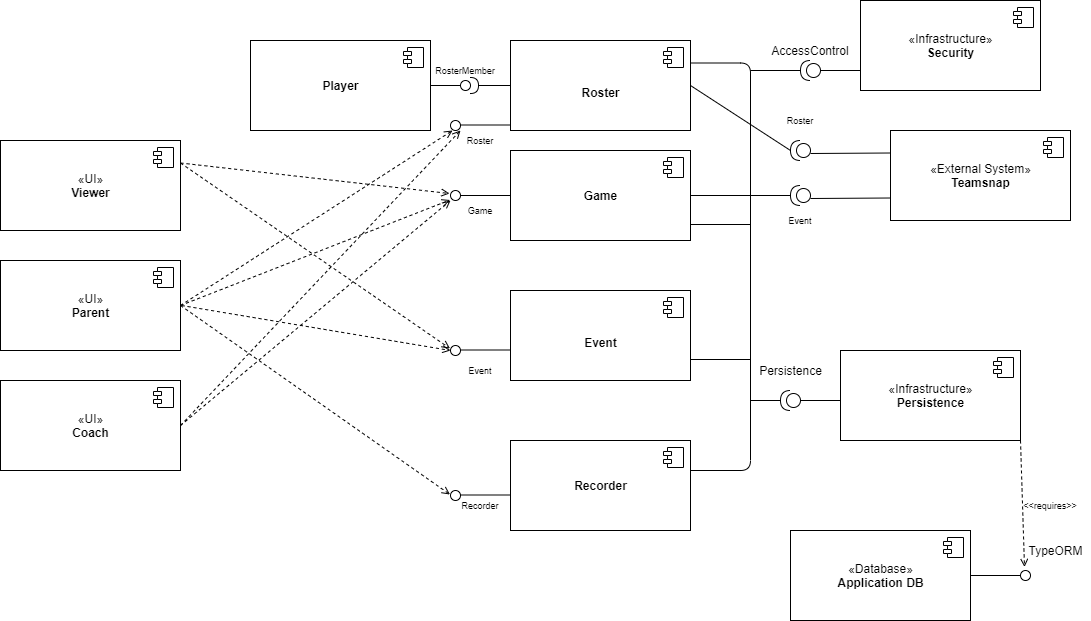

The diagram above was exported from draw.io. Its source (the exported page's mxGraphModel, read from the mxfile embedded in the PNG):
<mxGraphModel dx="1422" dy="714" grid="1" gridSize="10" guides="1" tooltips="1" connect="1" arrows="1" fold="1" page="1" pageScale="1" pageWidth="1100" pageHeight="850" math="0" shadow="0">
  <root>
    <mxCell id="0" />
    <mxCell id="1" parent="0" />
    <mxCell id="bq_mdH0ftD6UGVtrS2-d-17" value="&lt;br&gt;&lt;b&gt;Roster&lt;/b&gt;" style="html=1;dropTarget=0;" parent="1" vertex="1">
      <mxGeometry x="520" y="120" width="180" height="90" as="geometry" />
    </mxCell>
    <mxCell id="bq_mdH0ftD6UGVtrS2-d-18" value="" style="shape=component;jettyWidth=8;jettyHeight=4;" parent="bq_mdH0ftD6UGVtrS2-d-17" vertex="1">
      <mxGeometry x="1" width="20" height="20" relative="1" as="geometry">
        <mxPoint x="-27" y="7" as="offset" />
      </mxGeometry>
    </mxCell>
    <mxCell id="bq_mdH0ftD6UGVtrS2-d-19" value="«Database»&lt;br&gt;&lt;b&gt;Application DB&lt;/b&gt;" style="html=1;dropTarget=0;" parent="1" vertex="1">
      <mxGeometry x="800" y="610" width="180" height="90" as="geometry" />
    </mxCell>
    <mxCell id="bq_mdH0ftD6UGVtrS2-d-20" value="" style="shape=component;jettyWidth=8;jettyHeight=4;" parent="bq_mdH0ftD6UGVtrS2-d-19" vertex="1">
      <mxGeometry x="1" width="20" height="20" relative="1" as="geometry">
        <mxPoint x="-27" y="7" as="offset" />
      </mxGeometry>
    </mxCell>
    <mxCell id="bq_mdH0ftD6UGVtrS2-d-21" value="&lt;b&gt;Game&lt;/b&gt;" style="html=1;dropTarget=0;" parent="1" vertex="1">
      <mxGeometry x="520" y="230" width="180" height="90" as="geometry" />
    </mxCell>
    <mxCell id="bq_mdH0ftD6UGVtrS2-d-22" value="" style="shape=component;jettyWidth=8;jettyHeight=4;" parent="bq_mdH0ftD6UGVtrS2-d-21" vertex="1">
      <mxGeometry x="1" width="20" height="20" relative="1" as="geometry">
        <mxPoint x="-27" y="7" as="offset" />
      </mxGeometry>
    </mxCell>
    <mxCell id="bq_mdH0ftD6UGVtrS2-d-23" value="&lt;br&gt;&lt;b&gt;Event&lt;/b&gt;" style="html=1;dropTarget=0;" parent="1" vertex="1">
      <mxGeometry x="520" y="370" width="180" height="90" as="geometry" />
    </mxCell>
    <mxCell id="bq_mdH0ftD6UGVtrS2-d-24" value="" style="shape=component;jettyWidth=8;jettyHeight=4;" parent="bq_mdH0ftD6UGVtrS2-d-23" vertex="1">
      <mxGeometry x="1" width="20" height="20" relative="1" as="geometry">
        <mxPoint x="-27" y="7" as="offset" />
      </mxGeometry>
    </mxCell>
    <mxCell id="bq_mdH0ftD6UGVtrS2-d-25" value="«External System»&lt;br&gt;&lt;b&gt;Teamsnap&lt;/b&gt;" style="html=1;dropTarget=0;" parent="1" vertex="1">
      <mxGeometry x="900" y="210" width="180" height="90" as="geometry" />
    </mxCell>
    <mxCell id="bq_mdH0ftD6UGVtrS2-d-26" value="" style="shape=component;jettyWidth=8;jettyHeight=4;" parent="bq_mdH0ftD6UGVtrS2-d-25" vertex="1">
      <mxGeometry x="1" width="20" height="20" relative="1" as="geometry">
        <mxPoint x="-27" y="7" as="offset" />
      </mxGeometry>
    </mxCell>
    <mxCell id="bq_mdH0ftD6UGVtrS2-d-43" value="«UI»&lt;br&gt;&lt;b&gt;Coach&lt;/b&gt;" style="html=1;dropTarget=0;" parent="1" vertex="1">
      <mxGeometry x="10" y="460" width="180" height="90" as="geometry" />
    </mxCell>
    <mxCell id="bq_mdH0ftD6UGVtrS2-d-44" value="" style="shape=component;jettyWidth=8;jettyHeight=4;" parent="bq_mdH0ftD6UGVtrS2-d-43" vertex="1">
      <mxGeometry x="1" width="20" height="20" relative="1" as="geometry">
        <mxPoint x="-27" y="7" as="offset" />
      </mxGeometry>
    </mxCell>
    <mxCell id="bq_mdH0ftD6UGVtrS2-d-46" value="«UI»&lt;br&gt;&lt;b&gt;Parent&lt;/b&gt;" style="html=1;dropTarget=0;" parent="1" vertex="1">
      <mxGeometry x="10" y="340" width="180" height="90" as="geometry" />
    </mxCell>
    <mxCell id="bq_mdH0ftD6UGVtrS2-d-47" value="" style="shape=component;jettyWidth=8;jettyHeight=4;" parent="bq_mdH0ftD6UGVtrS2-d-46" vertex="1">
      <mxGeometry x="1" width="20" height="20" relative="1" as="geometry">
        <mxPoint x="-27" y="7" as="offset" />
      </mxGeometry>
    </mxCell>
    <mxCell id="bq_mdH0ftD6UGVtrS2-d-48" value="«UI»&lt;br&gt;&lt;b&gt;Viewer&lt;/b&gt;" style="html=1;dropTarget=0;" parent="1" vertex="1">
      <mxGeometry x="10" y="220" width="180" height="90" as="geometry" />
    </mxCell>
    <mxCell id="bq_mdH0ftD6UGVtrS2-d-49" value="" style="shape=component;jettyWidth=8;jettyHeight=4;" parent="bq_mdH0ftD6UGVtrS2-d-48" vertex="1">
      <mxGeometry x="1" width="20" height="20" relative="1" as="geometry">
        <mxPoint x="-27" y="7" as="offset" />
      </mxGeometry>
    </mxCell>
    <mxCell id="bq_mdH0ftD6UGVtrS2-d-50" value="«Infrastructure»&lt;br&gt;&lt;b&gt;Persistence&lt;/b&gt;" style="html=1;dropTarget=0;" parent="1" vertex="1">
      <mxGeometry x="850" y="430" width="180" height="90" as="geometry" />
    </mxCell>
    <mxCell id="bq_mdH0ftD6UGVtrS2-d-51" value="" style="shape=component;jettyWidth=8;jettyHeight=4;" parent="bq_mdH0ftD6UGVtrS2-d-50" vertex="1">
      <mxGeometry x="1" width="20" height="20" relative="1" as="geometry">
        <mxPoint x="-27" y="7" as="offset" />
      </mxGeometry>
    </mxCell>
    <mxCell id="bq_mdH0ftD6UGVtrS2-d-56" value="&lt;b&gt;Player&lt;/b&gt;" style="html=1;dropTarget=0;" parent="1" vertex="1">
      <mxGeometry x="260" y="120" width="180" height="90" as="geometry" />
    </mxCell>
    <mxCell id="bq_mdH0ftD6UGVtrS2-d-57" value="" style="shape=component;jettyWidth=8;jettyHeight=4;" parent="bq_mdH0ftD6UGVtrS2-d-56" vertex="1">
      <mxGeometry x="1" width="20" height="20" relative="1" as="geometry">
        <mxPoint x="-27" y="7" as="offset" />
      </mxGeometry>
    </mxCell>
    <mxCell id="bq_mdH0ftD6UGVtrS2-d-58" value="&lt;b&gt;Recorder&lt;/b&gt;" style="html=1;dropTarget=0;" parent="1" vertex="1">
      <mxGeometry x="520" y="520" width="180" height="90" as="geometry" />
    </mxCell>
    <mxCell id="bq_mdH0ftD6UGVtrS2-d-59" value="" style="shape=component;jettyWidth=8;jettyHeight=4;" parent="bq_mdH0ftD6UGVtrS2-d-58" vertex="1">
      <mxGeometry x="1" width="20" height="20" relative="1" as="geometry">
        <mxPoint x="-27" y="7" as="offset" />
      </mxGeometry>
    </mxCell>
    <mxCell id="bq_mdH0ftD6UGVtrS2-d-75" value="" style="shape=providedRequiredInterface;html=1;verticalLabelPosition=bottom;rotation=-180;" parent="1" vertex="1">
      <mxGeometry x="800" y="220" width="20" height="20" as="geometry" />
    </mxCell>
    <mxCell id="bq_mdH0ftD6UGVtrS2-d-82" value="" style="shape=providedRequiredInterface;html=1;verticalLabelPosition=bottom;rotation=-180;" parent="1" vertex="1">
      <mxGeometry x="800" y="265" width="20" height="20" as="geometry" />
    </mxCell>
    <mxCell id="bq_mdH0ftD6UGVtrS2-d-94" value="" style="rounded=0;orthogonalLoop=1;jettySize=auto;html=1;endArrow=none;endFill=0;exitX=1;exitY=0.5;exitDx=0;exitDy=0;" parent="1" source="bq_mdH0ftD6UGVtrS2-d-56" target="bq_mdH0ftD6UGVtrS2-d-96" edge="1">
      <mxGeometry relative="1" as="geometry">
        <mxPoint x="420" y="405" as="sourcePoint" />
      </mxGeometry>
    </mxCell>
    <mxCell id="bq_mdH0ftD6UGVtrS2-d-96" value="" style="ellipse;whiteSpace=wrap;html=1;fontFamily=Helvetica;fontSize=12;fontColor=#000000;align=center;strokeColor=#000000;fillColor=#ffffff;points=[];aspect=fixed;resizable=0;" parent="1" vertex="1">
      <mxGeometry x="470" y="160" width="10" height="10" as="geometry" />
    </mxCell>
    <mxCell id="bq_mdH0ftD6UGVtrS2-d-97" value="" style="rounded=0;orthogonalLoop=1;jettySize=auto;html=1;endArrow=halfCircle;endFill=0;endSize=6;strokeWidth=1;exitX=0;exitY=0.5;exitDx=0;exitDy=0;" parent="1" source="bq_mdH0ftD6UGVtrS2-d-17" target="bq_mdH0ftD6UGVtrS2-d-96" edge="1">
      <mxGeometry relative="1" as="geometry">
        <mxPoint x="450" y="85" as="sourcePoint" />
        <mxPoint x="420" y="85" as="targetPoint" />
      </mxGeometry>
    </mxCell>
    <mxCell id="bq_mdH0ftD6UGVtrS2-d-101" value="" style="endArrow=none;html=1;entryX=0;entryY=0.75;entryDx=0;entryDy=0;" parent="1" target="bq_mdH0ftD6UGVtrS2-d-25" edge="1">
      <mxGeometry width="50" height="50" relative="1" as="geometry">
        <mxPoint x="820" y="278" as="sourcePoint" />
        <mxPoint x="870" y="190" as="targetPoint" />
      </mxGeometry>
    </mxCell>
    <mxCell id="bq_mdH0ftD6UGVtrS2-d-102" value="" style="endArrow=none;html=1;entryX=0;entryY=0.25;entryDx=0;entryDy=0;" parent="1" target="bq_mdH0ftD6UGVtrS2-d-25" edge="1">
      <mxGeometry width="50" height="50" relative="1" as="geometry">
        <mxPoint x="820" y="233" as="sourcePoint" />
        <mxPoint x="870" y="200" as="targetPoint" />
      </mxGeometry>
    </mxCell>
    <mxCell id="bq_mdH0ftD6UGVtrS2-d-105" value="" style="endArrow=none;html=1;fontSize=9;entryX=1;entryY=0.5;entryDx=0;entryDy=0;exitX=1;exitY=0.5;exitDx=0;exitDy=0;exitPerimeter=0;" parent="1" source="bq_mdH0ftD6UGVtrS2-d-75" target="bq_mdH0ftD6UGVtrS2-d-17" edge="1">
      <mxGeometry width="50" height="50" relative="1" as="geometry">
        <mxPoint x="410" y="430" as="sourcePoint" />
        <mxPoint x="460" y="380" as="targetPoint" />
      </mxGeometry>
    </mxCell>
    <mxCell id="bq_mdH0ftD6UGVtrS2-d-106" value="" style="endArrow=none;html=1;fontSize=9;entryX=1;entryY=0.5;entryDx=0;entryDy=0;" parent="1" target="bq_mdH0ftD6UGVtrS2-d-21" edge="1">
      <mxGeometry width="50" height="50" relative="1" as="geometry">
        <mxPoint x="800" y="275" as="sourcePoint" />
        <mxPoint x="460" y="380" as="targetPoint" />
      </mxGeometry>
    </mxCell>
    <mxCell id="bq_mdH0ftD6UGVtrS2-d-114" value="" style="rounded=0;orthogonalLoop=1;jettySize=auto;html=1;endArrow=none;endFill=0;fontSize=9;exitX=1;exitY=0.5;exitDx=0;exitDy=0;" parent="1" source="bq_mdH0ftD6UGVtrS2-d-19" target="bq_mdH0ftD6UGVtrS2-d-116" edge="1">
      <mxGeometry relative="1" as="geometry">
        <mxPoint x="390" y="405" as="sourcePoint" />
      </mxGeometry>
    </mxCell>
    <mxCell id="bq_mdH0ftD6UGVtrS2-d-116" value="" style="ellipse;whiteSpace=wrap;html=1;fontFamily=Helvetica;fontSize=12;fontColor=#000000;align=center;strokeColor=#000000;fillColor=#ffffff;points=[];aspect=fixed;resizable=0;" parent="1" vertex="1">
      <mxGeometry x="1030" y="650" width="10" height="10" as="geometry" />
    </mxCell>
    <mxCell id="bq_mdH0ftD6UGVtrS2-d-119" value="" style="endArrow=open;html=1;fontSize=9;dashed=1;endFill=0;exitX=1;exitY=1;exitDx=0;exitDy=0;entryX=0.4;entryY=-0.35;entryDx=0;entryDy=0;entryPerimeter=0;" parent="1" source="bq_mdH0ftD6UGVtrS2-d-50" target="bq_mdH0ftD6UGVtrS2-d-116" edge="1">
      <mxGeometry width="50" height="50" relative="1" as="geometry">
        <mxPoint x="980" y="460" as="sourcePoint" />
        <mxPoint x="1030" y="630" as="targetPoint" />
        <Array as="points" />
      </mxGeometry>
    </mxCell>
    <mxCell id="bq_mdH0ftD6UGVtrS2-d-120" value="&amp;lt;&amp;lt;requires&amp;gt;&amp;gt;" style="text;html=1;strokeColor=none;fillColor=none;align=center;verticalAlign=middle;whiteSpace=wrap;rounded=0;fontSize=9;" parent="1" vertex="1">
      <mxGeometry x="1040" y="575" width="40" height="20" as="geometry" />
    </mxCell>
    <mxCell id="bq_mdH0ftD6UGVtrS2-d-121" value="RosterMember" style="text;html=1;strokeColor=none;fillColor=none;align=center;verticalAlign=middle;whiteSpace=wrap;rounded=0;fontSize=9;" parent="1" vertex="1">
      <mxGeometry x="455" y="140" width="40" height="20" as="geometry" />
    </mxCell>
    <mxCell id="bq_mdH0ftD6UGVtrS2-d-123" value="Roster" style="text;html=1;strokeColor=none;fillColor=none;align=center;verticalAlign=middle;whiteSpace=wrap;rounded=0;fontSize=9;" parent="1" vertex="1">
      <mxGeometry x="790" y="190" width="40" height="20" as="geometry" />
    </mxCell>
    <mxCell id="bq_mdH0ftD6UGVtrS2-d-124" value="Event" style="text;html=1;strokeColor=none;fillColor=none;align=center;verticalAlign=middle;whiteSpace=wrap;rounded=0;fontSize=9;" parent="1" vertex="1">
      <mxGeometry x="790" y="290" width="40" height="20" as="geometry" />
    </mxCell>
    <mxCell id="bq_mdH0ftD6UGVtrS2-d-129" value="" style="rounded=0;orthogonalLoop=1;jettySize=auto;html=1;endArrow=none;endFill=0;fontSize=9;exitX=0;exitY=0.5;exitDx=0;exitDy=0;" parent="1" source="bq_mdH0ftD6UGVtrS2-d-21" edge="1">
      <mxGeometry relative="1" as="geometry">
        <mxPoint x="450" y="405" as="sourcePoint" />
        <mxPoint x="470" y="275" as="targetPoint" />
      </mxGeometry>
    </mxCell>
    <mxCell id="bq_mdH0ftD6UGVtrS2-d-131" value="" style="ellipse;whiteSpace=wrap;html=1;fontFamily=Helvetica;fontSize=12;fontColor=#000000;align=center;strokeColor=#000000;fillColor=#ffffff;points=[];aspect=fixed;resizable=0;" parent="1" vertex="1">
      <mxGeometry x="460" y="270" width="10" height="10" as="geometry" />
    </mxCell>
    <mxCell id="bq_mdH0ftD6UGVtrS2-d-132" value="" style="rounded=0;orthogonalLoop=1;jettySize=auto;html=1;endArrow=none;endFill=0;fontSize=9;exitX=0;exitY=0.5;exitDx=0;exitDy=0;" parent="1" edge="1">
      <mxGeometry relative="1" as="geometry">
        <mxPoint x="520" y="429.5" as="sourcePoint" />
        <mxPoint x="470" y="429.5" as="targetPoint" />
      </mxGeometry>
    </mxCell>
    <mxCell id="bq_mdH0ftD6UGVtrS2-d-133" value="" style="ellipse;whiteSpace=wrap;html=1;fontFamily=Helvetica;fontSize=12;fontColor=#000000;align=center;strokeColor=#000000;fillColor=#ffffff;points=[];aspect=fixed;resizable=0;" parent="1" vertex="1">
      <mxGeometry x="460" y="425" width="10" height="10" as="geometry" />
    </mxCell>
    <mxCell id="bq_mdH0ftD6UGVtrS2-d-136" value="" style="rounded=0;orthogonalLoop=1;jettySize=auto;html=1;endArrow=none;endFill=0;fontSize=9;exitX=0;exitY=0.5;exitDx=0;exitDy=0;" parent="1" edge="1">
      <mxGeometry relative="1" as="geometry">
        <mxPoint x="520" y="574.5" as="sourcePoint" />
        <mxPoint x="470" y="574.5" as="targetPoint" />
      </mxGeometry>
    </mxCell>
    <mxCell id="bq_mdH0ftD6UGVtrS2-d-137" value="" style="ellipse;whiteSpace=wrap;html=1;fontFamily=Helvetica;fontSize=12;fontColor=#000000;align=center;strokeColor=#000000;fillColor=#ffffff;points=[];aspect=fixed;resizable=0;" parent="1" vertex="1">
      <mxGeometry x="460" y="570" width="10" height="10" as="geometry" />
    </mxCell>
    <mxCell id="bq_mdH0ftD6UGVtrS2-d-138" value="" style="rounded=0;orthogonalLoop=1;jettySize=auto;html=1;endArrow=none;endFill=0;fontSize=9;exitX=0;exitY=0.5;exitDx=0;exitDy=0;" parent="1" edge="1">
      <mxGeometry relative="1" as="geometry">
        <mxPoint x="520" y="204.5" as="sourcePoint" />
        <mxPoint x="470" y="204.5" as="targetPoint" />
      </mxGeometry>
    </mxCell>
    <mxCell id="bq_mdH0ftD6UGVtrS2-d-139" value="" style="ellipse;whiteSpace=wrap;html=1;fontFamily=Helvetica;fontSize=12;fontColor=#000000;align=center;strokeColor=#000000;fillColor=#ffffff;points=[];aspect=fixed;resizable=0;" parent="1" vertex="1">
      <mxGeometry x="460" y="200" width="10" height="10" as="geometry" />
    </mxCell>
    <mxCell id="bq_mdH0ftD6UGVtrS2-d-141" value="Roster" style="text;html=1;strokeColor=none;fillColor=none;align=center;verticalAlign=middle;whiteSpace=wrap;rounded=0;fontSize=9;" parent="1" vertex="1">
      <mxGeometry x="470" y="210" width="40" height="20" as="geometry" />
    </mxCell>
    <mxCell id="bq_mdH0ftD6UGVtrS2-d-142" value="Game" style="text;html=1;strokeColor=none;fillColor=none;align=center;verticalAlign=middle;whiteSpace=wrap;rounded=0;fontSize=9;" parent="1" vertex="1">
      <mxGeometry x="470" y="280" width="40" height="20" as="geometry" />
    </mxCell>
    <mxCell id="bq_mdH0ftD6UGVtrS2-d-144" value="Event" style="text;html=1;strokeColor=none;fillColor=none;align=center;verticalAlign=middle;whiteSpace=wrap;rounded=0;fontSize=9;" parent="1" vertex="1">
      <mxGeometry x="470" y="440" width="40" height="20" as="geometry" />
    </mxCell>
    <mxCell id="bq_mdH0ftD6UGVtrS2-d-145" value="Recorder" style="text;html=1;strokeColor=none;fillColor=none;align=center;verticalAlign=middle;whiteSpace=wrap;rounded=0;fontSize=9;" parent="1" vertex="1">
      <mxGeometry x="470" y="575" width="40" height="20" as="geometry" />
    </mxCell>
    <mxCell id="bq_mdH0ftD6UGVtrS2-d-146" value="" style="endArrow=open;html=1;fontSize=9;exitX=1;exitY=0.25;exitDx=0;exitDy=0;entryX=-0.05;entryY=0.3;entryDx=0;entryDy=0;entryPerimeter=0;dashed=1;endFill=0;" parent="1" source="bq_mdH0ftD6UGVtrS2-d-48" target="bq_mdH0ftD6UGVtrS2-d-133" edge="1">
      <mxGeometry width="50" height="50" relative="1" as="geometry">
        <mxPoint x="540" y="430" as="sourcePoint" />
        <mxPoint x="590" y="380" as="targetPoint" />
      </mxGeometry>
    </mxCell>
    <mxCell id="bq_mdH0ftD6UGVtrS2-d-147" value="" style="endArrow=open;html=1;fontSize=9;exitX=1;exitY=0.5;exitDx=0;exitDy=0;entryX=-0.05;entryY=0.4;entryDx=0;entryDy=0;entryPerimeter=0;dashed=1;endFill=0;" parent="1" source="bq_mdH0ftD6UGVtrS2-d-46" target="bq_mdH0ftD6UGVtrS2-d-137" edge="1">
      <mxGeometry width="50" height="50" relative="1" as="geometry">
        <mxPoint x="200" y="252.5" as="sourcePoint" />
        <mxPoint x="469.5" y="438" as="targetPoint" />
      </mxGeometry>
    </mxCell>
    <mxCell id="bq_mdH0ftD6UGVtrS2-d-148" value="" style="endArrow=open;html=1;fontSize=9;dashed=1;endFill=0;" parent="1" edge="1">
      <mxGeometry width="50" height="50" relative="1" as="geometry">
        <mxPoint x="191" y="385" as="sourcePoint" />
        <mxPoint x="460" y="430" as="targetPoint" />
      </mxGeometry>
    </mxCell>
    <mxCell id="bq_mdH0ftD6UGVtrS2-d-149" value="" style="endArrow=open;html=1;fontSize=9;exitX=1;exitY=0.5;exitDx=0;exitDy=0;entryX=-0.05;entryY=0.95;entryDx=0;entryDy=0;entryPerimeter=0;dashed=1;endFill=0;" parent="1" source="bq_mdH0ftD6UGVtrS2-d-46" target="bq_mdH0ftD6UGVtrS2-d-131" edge="1">
      <mxGeometry width="50" height="50" relative="1" as="geometry">
        <mxPoint x="220" y="272.5" as="sourcePoint" />
        <mxPoint x="489.5" y="458" as="targetPoint" />
      </mxGeometry>
    </mxCell>
    <mxCell id="bq_mdH0ftD6UGVtrS2-d-150" value="" style="endArrow=open;html=1;fontSize=9;exitX=1;exitY=0.5;exitDx=0;exitDy=0;entryX=0.2;entryY=1;entryDx=0;entryDy=0;entryPerimeter=0;dashed=1;endFill=0;" parent="1" source="bq_mdH0ftD6UGVtrS2-d-46" target="bq_mdH0ftD6UGVtrS2-d-139" edge="1">
      <mxGeometry width="50" height="50" relative="1" as="geometry">
        <mxPoint x="230" y="282.5" as="sourcePoint" />
        <mxPoint x="499.5" y="468" as="targetPoint" />
      </mxGeometry>
    </mxCell>
    <mxCell id="bq_mdH0ftD6UGVtrS2-d-151" value="" style="endArrow=open;html=1;fontSize=9;exitX=1;exitY=0.5;exitDx=0;exitDy=0;dashed=1;endFill=0;" parent="1" source="bq_mdH0ftD6UGVtrS2-d-43" edge="1">
      <mxGeometry width="50" height="50" relative="1" as="geometry">
        <mxPoint x="240" y="292.5" as="sourcePoint" />
        <mxPoint x="470" y="210" as="targetPoint" />
      </mxGeometry>
    </mxCell>
    <mxCell id="bq_mdH0ftD6UGVtrS2-d-152" value="" style="endArrow=open;html=1;fontSize=9;exitX=1;exitY=0.5;exitDx=0;exitDy=0;dashed=1;endFill=0;" parent="1" source="bq_mdH0ftD6UGVtrS2-d-43" edge="1">
      <mxGeometry width="50" height="50" relative="1" as="geometry">
        <mxPoint x="250" y="302.5" as="sourcePoint" />
        <mxPoint x="460" y="280" as="targetPoint" />
      </mxGeometry>
    </mxCell>
    <mxCell id="bq_mdH0ftD6UGVtrS2-d-154" value="" style="endArrow=open;html=1;fontSize=9;exitX=1;exitY=0.25;exitDx=0;exitDy=0;entryX=-0.1;entryY=0.3;entryDx=0;entryDy=0;entryPerimeter=0;dashed=1;endFill=0;" parent="1" source="bq_mdH0ftD6UGVtrS2-d-48" target="bq_mdH0ftD6UGVtrS2-d-131" edge="1">
      <mxGeometry width="50" height="50" relative="1" as="geometry">
        <mxPoint x="270" y="322.5" as="sourcePoint" />
        <mxPoint x="539.5" y="508" as="targetPoint" />
      </mxGeometry>
    </mxCell>
    <mxCell id="bq_mdH0ftD6UGVtrS2-d-155" value="" style="endArrow=none;html=1;fontSize=9;edgeStyle=orthogonalEdgeStyle;exitX=1;exitY=0.25;exitDx=0;exitDy=0;" parent="1" source="bq_mdH0ftD6UGVtrS2-d-17" edge="1">
      <mxGeometry width="50" height="50" relative="1" as="geometry">
        <mxPoint x="700" y="190" as="sourcePoint" />
        <mxPoint x="700" y="550" as="targetPoint" />
        <Array as="points">
          <mxPoint x="760" y="143" />
          <mxPoint x="760" y="550" />
          <mxPoint x="700" y="550" />
        </Array>
      </mxGeometry>
    </mxCell>
    <mxCell id="bq_mdH0ftD6UGVtrS2-d-168" value="&lt;span style=&quot;font-size: 12px&quot;&gt;Persistence&lt;/span&gt;" style="text;html=1;align=center;verticalAlign=middle;resizable=0;points=[];autosize=1;fontSize=9;" parent="1" vertex="1">
      <mxGeometry x="760" y="440" width="80" height="20" as="geometry" />
    </mxCell>
    <mxCell id="_6sxKJg7CtWsK2CsnKdK-1" value="TypeORM" style="text;html=1;align=center;verticalAlign=middle;resizable=0;points=[];autosize=1;" parent="1" vertex="1">
      <mxGeometry x="1030" y="620" width="70" height="20" as="geometry" />
    </mxCell>
    <mxCell id="8IEUND6kXoc_dTSqYI9h-1" value="" style="shape=providedRequiredInterface;html=1;verticalLabelPosition=bottom;rotation=-180;" vertex="1" parent="1">
      <mxGeometry x="790" y="470" width="20" height="20" as="geometry" />
    </mxCell>
    <mxCell id="8IEUND6kXoc_dTSqYI9h-2" value="" style="line;strokeWidth=1;fillColor=none;align=left;verticalAlign=middle;spacingTop=-1;spacingLeft=3;spacingRight=3;rotatable=0;labelPosition=right;points=[];portConstraint=eastwest;" vertex="1" parent="1">
      <mxGeometry x="760" y="476" width="30" height="8" as="geometry" />
    </mxCell>
    <mxCell id="8IEUND6kXoc_dTSqYI9h-3" value="" style="line;strokeWidth=1;fillColor=none;align=left;verticalAlign=middle;spacingTop=-1;spacingLeft=3;spacingRight=3;rotatable=0;labelPosition=right;points=[];portConstraint=eastwest;" vertex="1" parent="1">
      <mxGeometry x="810" y="476" width="40" height="8" as="geometry" />
    </mxCell>
    <mxCell id="8IEUND6kXoc_dTSqYI9h-4" value="" style="line;strokeWidth=1;fillColor=none;align=left;verticalAlign=middle;spacingTop=-1;spacingLeft=3;spacingRight=3;rotatable=0;labelPosition=right;points=[];portConstraint=eastwest;" vertex="1" parent="1">
      <mxGeometry x="700" y="300" width="60" height="8" as="geometry" />
    </mxCell>
    <mxCell id="8IEUND6kXoc_dTSqYI9h-5" value="" style="line;strokeWidth=1;fillColor=none;align=left;verticalAlign=middle;spacingTop=-1;spacingLeft=3;spacingRight=3;rotatable=0;labelPosition=right;points=[];portConstraint=eastwest;" vertex="1" parent="1">
      <mxGeometry x="700" y="435" width="60" height="8" as="geometry" />
    </mxCell>
    <mxCell id="8IEUND6kXoc_dTSqYI9h-6" value="«Infrastructure»&lt;br&gt;&lt;b&gt;Security&lt;/b&gt;" style="html=1;dropTarget=0;" vertex="1" parent="1">
      <mxGeometry x="870" y="80" width="180" height="90" as="geometry" />
    </mxCell>
    <mxCell id="8IEUND6kXoc_dTSqYI9h-7" value="" style="shape=component;jettyWidth=8;jettyHeight=4;" vertex="1" parent="8IEUND6kXoc_dTSqYI9h-6">
      <mxGeometry x="1" width="20" height="20" relative="1" as="geometry">
        <mxPoint x="-27" y="7" as="offset" />
      </mxGeometry>
    </mxCell>
    <mxCell id="8IEUND6kXoc_dTSqYI9h-8" value="" style="shape=providedRequiredInterface;html=1;verticalLabelPosition=bottom;rotation=-180;" vertex="1" parent="1">
      <mxGeometry x="810" y="140" width="20" height="20" as="geometry" />
    </mxCell>
    <mxCell id="8IEUND6kXoc_dTSqYI9h-9" value="" style="line;strokeWidth=1;fillColor=none;align=left;verticalAlign=middle;spacingTop=-1;spacingLeft=3;spacingRight=3;rotatable=0;labelPosition=right;points=[];portConstraint=eastwest;" vertex="1" parent="1">
      <mxGeometry x="830" y="146" width="40" height="8" as="geometry" />
    </mxCell>
    <mxCell id="8IEUND6kXoc_dTSqYI9h-11" value="" style="line;strokeWidth=1;fillColor=none;align=left;verticalAlign=middle;spacingTop=-1;spacingLeft=3;spacingRight=3;rotatable=0;labelPosition=right;points=[];portConstraint=eastwest;" vertex="1" parent="1">
      <mxGeometry x="760" y="146" width="50" height="8" as="geometry" />
    </mxCell>
    <mxCell id="8IEUND6kXoc_dTSqYI9h-12" value="AccessControl" style="text;html=1;strokeColor=none;fillColor=none;align=center;verticalAlign=middle;whiteSpace=wrap;rounded=0;" vertex="1" parent="1">
      <mxGeometry x="800" y="120" width="40" height="20" as="geometry" />
    </mxCell>
  </root>
</mxGraphModel>